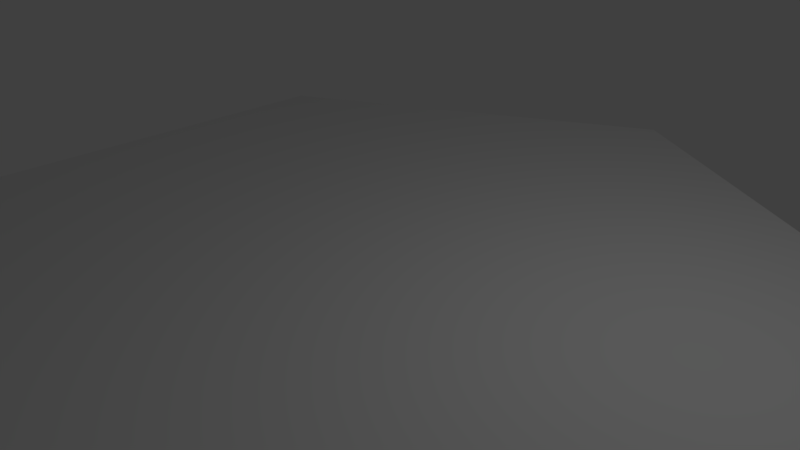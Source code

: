 # Source: grass.blend  (saved by Blender 2.79.0; exported with 4.5.12 LTS)
import bpy
from mathutils import Matrix  # noqa: F401  (used for matrix-valued properties, if any)

bpy.ops.wm.read_factory_settings(use_empty=True)
scene = bpy.context.scene
scene.name = 'Scene'

# ---- collections
col_collection_1 = bpy.data.collections.new('Collection 1'); scene.collection.children.link(col_collection_1)

# ---- materials (node trees are filled in below, after node groups)
mat_grass = bpy.data.materials.new('Grass')
mat_grass.alpha_threshold = 0.0
mat_grass.use_transparent_shadow = False
mat_grass.diffuse_color = (0.003324, 0.5805, 0.0, 1.0)
mat_grass.roughness = 0.5
mat_grass.line_color = (0.0, 0.0, 0.0, 1.0)

# ---- material node trees

# ---- world
world_world = bpy.data.worlds.new('World'); scene.world = world_world
world_world.color = (0.05088, 0.05088, 0.05088)
world_world.use_sun_shadow = False
world_world.sun_shadow_jitter_overblur = 0.0
world_world.cycles.sampling_method = 'MANUAL'

# ---- cameras
cam_camera = bpy.data.cameras.new('Camera')
cam_camera.clip_end = 100.0
cam_camera.lens = 35.0
cam_camera.sensor_width = 32.0
cam_camera.sensor_height = 18.0
cam_camera.ortho_scale = 7.314
cam_camera.dof.focus_distance = 0.0
cam_camera.dof.aperture_fstop = 128.0

# ---- lights
light_lamp = bpy.data.lights.new('Lamp', 'POINT')
light_lamp.transmission_factor = 0.0
light_lamp.cutoff_distance = 30.0
light_lamp.energy = 100.0
light_lamp.shadow_buffer_clip_start = 1.001
light_lamp.shadow_soft_size = 0.1
light_lamp.shadow_maximum_resolution = 0.006
light_lamp.use_absolute_resolution = True

# ---- meshes
me_circle = bpy.data.meshes.new('Circle')
me_circle.from_pydata([(0.0, 1.0, 0.0), (-0.866, 0.5, 0.0), (-0.866, -0.5, 0.0), (8.742e-08, -1.0, 0.0), (0.866, -0.5, 0.0), (0.866, 0.5, 0.0), (-0.866, -5.96e-08, 0.0), (0.866, 0.0, 0.0), (4.371e-08, 0.0, 0.0), (0.866, -0.25, 0.0), (6.557e-08, -0.5, 0.0), (-0.866, -0.25, 0.0), (-0.866, 0.25, 0.0), (0.866, 0.25, 0.0), (2.186e-08, 0.5, 0.0), (0.433, -0.75, 0.0), (0.433, 0.75, 0.0), (0.433, 0.0, 0.0), (0.433, -0.375, 0.0), (0.433, 0.375, 0.0), (-0.433, 0.75, 0.0), (-0.433, -0.75, 0.0), (-0.433, -2.98e-08, 0.0), (-0.433, -0.375, 0.0), (-0.433, 0.375, 0.0), (-0.2165, 0.875, 0.0), (-0.2165, -1.49e-08, 0.0), (-0.2165, -0.4375, 0.0), (-0.2165, 0.4375, 0.0), (-0.2165, -0.875, 0.0), (0.2165, -0.875, 0.0), (0.2165, 0.0, 0.0), (0.2165, -0.4375, 0.0), (0.2165, 0.4375, 0.0), (0.2165, 0.875, 0.0), (0.6495, 0.625, 0.0), (0.6495, -0.625, 0.0), (0.6495, 0.0, 0.0), (0.6495, -0.3125, 0.0), (0.6495, 0.3125, 0.0), (-0.6495, -0.625, 0.0), (-0.6495, 0.625, 0.0), (-0.6495, -4.47e-08, 0.0), (-0.6495, -0.3125, 0.0), (-0.6495, 0.3125, 0.0), (-0.866, 0.375, 0.0), (0.866, 0.375, 0.0), (1.093e-08, 0.75, 0.0), (0.433, 0.5625, 0.0), (-0.433, 0.5625, 0.0), (-0.2165, 0.6562, 0.0), (0.2165, 0.6562, 0.0), (0.6495, 0.4687, 0.0), (-0.6495, 0.4687, 0.0), (0.866, 0.125, 0.0), (3.278e-08, 0.25, 0.0), (-0.866, 0.125, 0.0), (0.433, 0.1875, 0.0), (-0.433, 0.1875, 0.0), (-0.2165, 0.2187, 0.0), (0.2165, 0.2188, 0.0), (0.6495, 0.1562, 0.0), (-0.6495, 0.1562, 0.0), (-0.866, -0.125, 0.0), (0.866, -0.125, 0.0), (5.464e-08, -0.25, 0.0), (0.433, -0.1875, 0.0), (-0.433, -0.1875, 0.0), (-0.2165, -0.2188, 0.0), (0.2165, -0.2188, 0.0), (0.6495, -0.1562, 0.0), (-0.6495, -0.1563, 0.0), (0.866, -0.375, 0.0), (7.649e-08, -0.75, 0.0), (-0.866, -0.375, 0.0), (0.433, -0.5625, 0.0), (-0.433, -0.5625, 0.0), (-0.2165, -0.6562, 0.0), (0.2165, -0.6562, 0.0), (0.6495, -0.4687, 0.0), (-0.6495, -0.4688, 0.0)], [], [(77, 29, 3, 73), (51, 34, 0, 47), (69, 31, 8, 65), (59, 26, 8, 55), (78, 32, 10, 73), (68, 27, 10, 65), (50, 28, 14, 47), (60, 33, 14, 55), (61, 39, 19, 57), (79, 38, 18, 75), (70, 37, 17, 66), (52, 35, 16, 48), (53, 44, 24, 49), (71, 43, 23, 67), (62, 42, 22, 58), (80, 40, 21, 76), (49, 24, 28, 50), (67, 23, 27, 68), (58, 22, 26, 59), (76, 21, 29, 77), (57, 19, 33, 60), (75, 18, 32, 78), (66, 17, 31, 69), (48, 16, 34, 51), (46, 5, 35, 52), (64, 7, 37, 70), (72, 9, 38, 79), (54, 13, 39, 61), (74, 2, 40, 80), (56, 6, 42, 62), (63, 11, 43, 71), (45, 12, 44, 53), (1, 45, 53, 41), (13, 46, 52, 39), (19, 48, 51, 33), (20, 49, 50, 25), (41, 53, 49, 20), (39, 52, 48, 19), (25, 50, 47, 0), (33, 51, 47, 14), (12, 56, 62, 44), (7, 54, 61, 37), (17, 57, 60, 31), (24, 58, 59, 28), (44, 62, 58, 24), (37, 61, 57, 17), (31, 60, 55, 8), (28, 59, 55, 14), (6, 63, 71, 42), (9, 64, 70, 38), (18, 66, 69, 32), (22, 67, 68, 26), (42, 71, 67, 22), (38, 70, 66, 18), (26, 68, 65, 8), (32, 69, 65, 10), (11, 74, 80, 43), (4, 72, 79, 36), (15, 75, 78, 30), (23, 76, 77, 27), (43, 80, 76, 23), (36, 79, 75, 15), (30, 78, 73, 3), (27, 77, 73, 10)])
me_circle.use_remesh_preserve_volume = False
me_circle.use_remesh_preserve_attributes = False
me_circle.use_mirror_vertex_groups = False
me_circle.update()
me_cube = bpy.data.meshes.new('Cube')
me_cube.from_pydata([(0.05848, 0.1001, 0.0), (0.06443, -0.07562, 0.0), (-0.07651, -0.09692, 9.313e-10), (-0.02132, 0.1569, 0.0), (0.03611, 0.0881, 0.45), (-0.009232, -0.1138, 0.45), (-0.08353, -0.03608, 0.45), (-0.08734, 0.05483, 0.45), (-0.159, -0.001731, 0.9768), (-0.6107, 0.07501, 0.0), (-0.7604, 0.06133, 0.0), (-0.7282, -0.07422, 0.0), (-0.5944, -0.06191, -0.006987), (-0.6465, -0.01426, 0.4149), (-0.669, 0.1264, 0.5036), (-0.5953, 0.06761, 0.3903), (-0.5945, -0.009285, 0.451), (-0.5689, 0.01879, 1.029), (-0.3831, -0.6571, 0.0004517), (-0.5328, -0.6707, 0.0004517), (-0.5006, -0.8063, 0.0004517), (-0.3668, -0.794, 0.0004517), (-0.419, -0.7463, 0.2711), (-0.4414, -0.6057, 0.3289), (-0.3677, -0.6645, 0.255), (-0.3669, -0.7414, 0.2946), (-0.3413, -0.7133, 0.6716), (0.01065, -0.3915, -2.559e-08), (-0.08237, -0.302, -2.559e-08), (-0.1523, -0.3991, -2.559e-08), (-0.06909, -0.4791, -0.006001), (-0.06745, -0.4184, 0.3563), (0.01124, -0.3248, 0.4325), (0.01451, -0.4057, 0.3352), (-0.03495, -0.4494, 0.3873), (-0.002348, -0.4503, 0.8837), (-0.3358, -0.2274, -2.559e-08), (-0.4054, -0.1187, -2.559e-08), (-0.496, -0.1969, -2.559e-08), (-0.4338, -0.294, -0.006001), (-0.4181, -0.2354, 0.3563), (-0.3197, -0.1627, 0.4325), (-0.3354, -0.2421, 0.3352), (-0.3937, -0.2731, 0.3873), (-0.3622, -0.2815, 0.8837)], [], [(0, 1, 2, 3), (6, 5, 8), (0, 4, 5, 1), (1, 5, 6, 2), (2, 6, 7, 3), (4, 0, 3, 7), (15, 14, 17), (5, 4, 8), (7, 6, 8), (4, 7, 8), (11, 10, 9, 12), (11, 13, 14, 10), (10, 14, 15, 9), (9, 15, 16, 12), (13, 11, 12, 16), (14, 13, 17), (16, 15, 17), (13, 16, 17), (24, 23, 26), (20, 19, 18, 21), (20, 22, 23, 19), (19, 23, 24, 18), (18, 24, 25, 21), (22, 20, 21, 25), (23, 22, 26), (25, 24, 26), (22, 25, 26), (33, 32, 35), (29, 28, 27, 30), (29, 31, 32, 28), (28, 32, 33, 27), (27, 33, 34, 30), (31, 29, 30, 34), (32, 31, 35), (34, 33, 35), (31, 34, 35), (42, 41, 44), (38, 37, 36, 39), (38, 40, 41, 37), (37, 41, 42, 36), (36, 42, 43, 39), (40, 38, 39, 43), (41, 40, 44), (43, 42, 44), (40, 43, 44)])
me_cube.materials.append(mat_grass)
me_cube.use_remesh_preserve_volume = False
me_cube.use_remesh_preserve_attributes = False
me_cube.use_mirror_vertex_groups = False
me_cube.update()

# ---- objects
ob_ground = bpy.data.objects.new('Ground', me_circle)
ob_grass = bpy.data.objects.new('Grass', me_cube)
ob_lamp = bpy.data.objects.new('Lamp', light_lamp)
ob_camera = bpy.data.objects.new('Camera', cam_camera)

# ---- transforms, parenting, visibility, modifiers, constraints
ob_ground.location = (0.0, 0.0, 0.0)
ob_ground.rotation_euler = (3.142, -0.0, 0.0)
ob_ground.scale = (6.66, 6.66, 6.66)
ob_ground.lineart.crease_threshold = 0.0
_m = ob_ground.modifiers.new('ParticleSystem 1', 'PARTICLE_SYSTEM')
ob_grass.location = (0.0, 0.4509, -0.5085)
ob_grass.rotation_euler = (-0.0, -1.571, 0.0)
ob_grass.lock_rotations_4d = False
ob_grass.empty_display_type = 'ARROWS'
ob_grass.lineart.crease_threshold = 0.0
ob_lamp.location = (4.076, 1.005, 5.904)
ob_lamp.rotation_euler = (0.6503, 0.05522, 1.866)
ob_lamp.lock_rotations_4d = False
ob_lamp.empty_display_type = 'ARROWS'
ob_lamp.color = (0.0, 0.0, 0.0, 0.0)
ob_lamp.lineart.crease_threshold = 0.0
ob_camera.location = (7.481, -6.508, 5.344)
ob_camera.rotation_euler = (1.109, 0.0, 0.8149)
ob_camera.lock_rotations_4d = False
ob_camera.empty_display_type = 'ARROWS'
ob_camera.color = (0.0, 0.0, 0.0, 0.0)
ob_camera.display_type = 'WIRE'
ob_camera.lineart.crease_threshold = 0.0

# ---- collection membership
col_collection_1.objects.link(ob_ground)
col_collection_1.objects.link(ob_grass)
col_collection_1.objects.link(ob_lamp)
col_collection_1.objects.link(ob_camera)

# ---- scene / render settings (as saved in the file)
scene.camera = ob_camera
scene.frame_start = 1; scene.frame_end = 250; scene.frame_set(1)
scene.render.engine = 'BLENDER_EEVEE_NEXT'
scene.render.resolution_percentage = 50
scene.render.dither_intensity = 0.0
scene.cycles.use_denoising = False
scene.cycles.samples = 128
scene.cycles.sampling_pattern = 'TABULATED_SOBOL'
scene.cycles.use_adaptive_sampling = False
scene.cycles.use_light_tree = False
scene.cycles.blur_glossy = 0.0
scene.cycles.sample_clamp_indirect = 0.0
scene.view_settings.view_transform = 'Standard'
bpy.context.view_layer.update()
